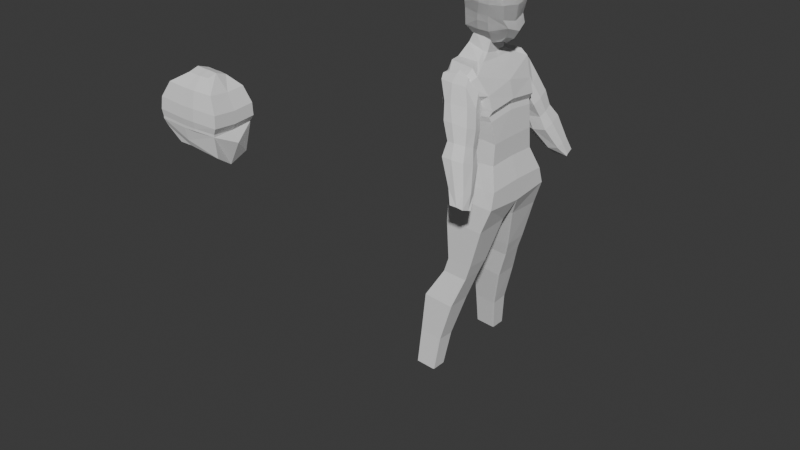# Source: character2.blend  (saved by Blender 5.0.119; exported with 4.5.12 LTS)
import bpy
from mathutils import Matrix  # noqa: F401  (used for matrix-valued properties, if any)

bpy.ops.wm.read_factory_settings(use_empty=True)
scene = bpy.context.scene
scene.name = 'Scene'

# ---- collections
col_collection = bpy.data.collections.new('Collection'); scene.collection.children.link(col_collection)

# ---- materials (node trees are filled in below, after node groups)
mat_material = bpy.data.materials.new('Material')
mat_material.alpha_threshold = 0.0
mat_material.use_backface_culling_lightprobe_volume = False
mat_material.roughness = 0.5
mat_material.line_color = (0.0, 0.0, 0.0, 1.0)

# ---- material node trees
mat_material.use_nodes = True; mat_material.node_tree.nodes.clear()
_N = mat_material.node_tree.nodes; _L = mat_material.node_tree.links
n0 = _N.new('ShaderNodeOutputMaterial'); n0.name = 'Material Output'; n0.location = (200, 100)
n1 = _N.new('ShaderNodeBsdfPrincipled'); n1.name = 'Principled BSDF'; n1.location = (-200, 100)
_L.new(n1.outputs[0], n0.inputs[0])
n0.is_active_output = True

# ---- world
world_world = bpy.data.worlds.new('World'); scene.world = world_world
world_world.use_nodes = True; world_world.node_tree.nodes.clear()
_N = world_world.node_tree.nodes; _L = world_world.node_tree.links
n0 = _N.new('ShaderNodeOutputWorld'); n0.name = 'World Output'; n0.location = (200, 100)
n1 = _N.new('ShaderNodeBackground'); n1.name = 'Background'; n1.location = (-200, 100)
n1.inputs[0].default_value = (0.05088, 0.05088, 0.05088, 1.0)
_L.new(n1.outputs[0], n0.inputs[0])
n0.is_active_output = True
world_world.color = (0.05088, 0.05088, 0.05088)
world_world.sun_shadow_jitter_overblur = 0.0

# ---- meshes
me_cube = bpy.data.meshes.new('Cube')
me_cube.from_pydata([(0.4069, 1.374, -0.8951), (0.561, 1.332, -2.811), (-1.941, 1.374, -0.9204), (-1.205, 1.332, -2.849), (-1.205, 0.0, -2.786), (-0.2052, 1.332, -2.849), (0.5522, 1.253, -1.875), (-1.467, 1.253, -1.78), (0.4069, 0.0, -0.7414), (-1.941, 0.0, -0.7666), (-0.0309, 1.374, -0.9393), (0.561, 0.0, -2.748), (-0.0309, 1.253, -1.812), (0.5522, 0.0, -1.849), (0.9246, 1.894, -4.539), (-1.467, 0.0, -1.754), (0.2962, 1.474, 0.2179), (0.4889, 1.445, -0.4043), (-2.053, 1.445, -0.4487), (0.4889, 0.0, -0.2401), (-2.053, 0.0, -0.2845), (-0.1322, 1.445, -0.4678), (-2.099, 1.4, 0.2053), (0.2962, 0.0, 0.5401), (-2.099, 0.0, 0.5275), (-0.278, 1.474, -0.197), (-0.3597, 1.019, 1.381), (-0.08793, 1.764, 1.04), (-1.514, 1.563, 1.401), (-0.0661, 0.0, 1.033), (-1.921, 0.0, 1.058), (-0.371, 1.707, 1.316), (-0.4696, 0.5832, 1.658), (-1.605, 1.019, 1.398), (-0.3597, 0.0, 1.362), (-1.605, 0.0, 1.379), (-0.5985, 1.019, 1.355), (-1.46, 0.5011, 1.907), (-0.4696, 0.0, 1.569), (-1.46, 0.0, 1.875), (-0.6699, 0.5832, 1.683), (0.3228, 1.443, -0.6802), (-0.4316, 0.4209, 2.227), (-1.242, 0.4209, 2.43), (-0.4316, 0.0, 2.2), (-1.242, 0.0, 2.404), (-0.5916, 0.4209, 2.247), (-0.5916, 0.0, 2.22), (-0.08155, 1.443, -0.7088), (-1.997, 0.0, -0.5255), (0.3228, 0.0, -0.516), (-1.997, 1.443, -0.6898), (0.893, 1.679, -3.788), (-1.419, 1.679, -3.697), (-1.419, 0.0, -3.641), (0.3541, 1.679, -3.826), (0.893, 0.0, -3.732), (-1.281, 1.894, -4.402), (-1.281, 0.0, -4.573), (0.4919, 1.894, -4.531), (0.9246, 0.0, -4.709), (0.4919, 0.0, -4.702), (0.5135, 2.0, -5.67), (-1.263, 2.0, -5.566), (-1.263, 0.3458, -5.49), (0.4156, 2.0, -5.688), (0.5135, 0.3458, -5.595), (0.4156, 0.3458, -5.612), (0.02256, 1.991, -7.483), (-1.141, 1.991, -7.428), (-1.141, 0.8548, -7.473), (-0.07535, 1.991, -7.5), (0.02256, 0.8548, -7.527), (-0.07535, 0.8548, -7.545), (-0.194, 1.997, -8.175), (-1.358, 1.997, -8.12), (-1.358, 1.044, -8.127), (-0.2919, 1.997, -8.193), (-0.194, 1.044, -8.181), (-0.2919, 1.044, -8.199), (-0.6459, 2.364, -9.53), (-2.081, 2.364, -9.413), (-2.081, 1.254, -9.394), (-0.7438, 2.364, -9.548), (-0.6459, 1.254, -9.511), (-0.7438, 1.254, -9.529), (-1.13, 2.494, -11.34), (-2.187, 2.494, -11.27), (-2.187, 1.68, -11.31), (-1.228, 2.494, -11.36), (-1.13, 1.68, -11.38), (-1.228, 1.68, -11.4), (-1.311, 2.659, -12.94), (-2.26, 2.659, -12.89), (-2.26, 1.972, -12.89), (-1.409, 2.659, -12.96), (-1.311, 1.972, -12.94), (-1.409, 1.972, -12.96), (-1.344, 0.4655, 2.325), (-1.615, 0.6155, 3.071), (-0.3831, 0.3704, 2.049), (-0.3539, 0.8169, 2.978), (-1.344, 1.477e-07, 2.307), (-1.785, 1.286e-07, 2.919), (-1.539, 0.6848, 2.652), (-0.8275, 0.3704, 2.159), (-0.8644, 0.8425, 3.006), (-0.3585, 0.7474, 2.596), (-0.3831, 1.84e-07, 2.049), (-0.8275, 1.673e-07, 2.159), (-0.869, 0.7474, 2.61), (-1.539, 1.394e-07, 2.561), (0.004064, 0.352, 2.153), (0.4816, 0.5646, 2.831), (0.2528, 0.3964, 2.386), (0.09429, 2.013e-07, 2.06), (0.624, 2.177e-07, 2.644), (0.3891, 2.109e-07, 2.284), (-1.634, 0.6155, 3.339), (-0.3367, 0.8425, 3.257), (-1.804, 1.26e-07, 3.297), (-0.8472, 0.8425, 3.27), (-1.379, 0.6715, 4.156), (-0.2251, 0.8834, 4.099), (0.2892, 0.7107, 3.16), (0.4191, 2.084e-07, 3.011), (-1.619, 0.7234, 3.832), (-0.2245, 0.9503, 3.745), (-1.788, 1.241e-07, 3.794), (-0.7351, 0.9503, 3.759), (0.4058, 0.8186, 3.789), (0.5333, 2.091e-07, 3.702), (-1.538, 1.316e-07, 4.112), (-0.7017, 0.8834, 4.112), (0.2323, 0.7604, 4.136), (0.3514, 2.007e-07, 4.046), (-1.142, 0.5141, 4.365), (-0.2149, 0.5725, 4.378), (-1.142, 1.442e-07, 4.473), (-0.7202, 0.5725, 4.469), (-0.1718, 1.794e-07, 4.496), (-0.6771, 1.606e-07, 4.587), (0.1486, 0.5141, 4.242), (0.1131, 1.906e-07, 4.344), (-1.344, -0.4655, 2.325), (-1.615, -0.6155, 3.071), (-0.3831, -0.3704, 2.049), (-0.3539, -0.8169, 2.978), (-1.539, -0.6848, 2.652), (-0.8275, -0.3704, 2.159), (-0.8644, -0.8425, 3.006), (-0.3585, -0.7474, 2.596), (-0.869, -0.7474, 2.61), (0.004064, -0.352, 2.153), (0.4816, -0.5646, 2.831), (0.2528, -0.3964, 2.386), (-1.634, -0.6155, 3.339), (-0.3367, -0.8425, 3.257), (-0.8472, -0.8425, 3.27), (-1.379, -0.6715, 4.156), (-0.2251, -0.8834, 4.099), (0.2892, -0.7107, 3.16), (-1.619, -0.7234, 3.832), (-0.2245, -0.9503, 3.745), (-0.7351, -0.9503, 3.759), (0.4058, -0.8186, 3.789), (-0.7017, -0.8834, 4.112), (0.2323, -0.7604, 4.136), (-1.142, -0.5141, 4.365), (-0.2149, -0.5725, 4.378), (-0.7202, -0.5725, 4.469), (0.1486, -0.5141, 4.242), (-0.2121, 1.895, 0.2287), (-1.443, 1.709, 0.2211), (-0.3619, 2.071, 0.7261), (-1.292, 2.071, 0.9262), (-0.5638, 2.071, 0.8748), (-1.124, 2.519, -0.008146), (-1.484, 1.772, 1.048), (-1.116, 1.591, -0.4657), (-1.476, 1.186, 0.861), (0.008354, 2.518, -0.009253), (-0.3903, 1.802, 1.006), (0.01619, 1.59, -0.4668), (-0.3539, 1.269, 0.7866), (-1.191, 2.06, -0.2587), (-1.529, 2.213, 0.7563), (-1.48, 1.525, 0.9484), (-1.252, 1.402, 0.0506), (-0.7752, 1.47, -0.5295), (-0.8955, 1.199, 1.09), (-0.07764, 1.438, -0.02756), (0.09056, 2.015, -0.1998), (-0.3864, 1.554, 0.9068), (-0.2815, 2.249, 0.7045), (-0.7726, 2.583, -0.01488), (-0.8954, 1.724, 1.236), (-0.9392, 1.458, 1.155), (-0.94, 2.297, 0.7348), (-0.03441, 1.716, 0.4682), (-0.7833, 1.301, -0.05433), (-1.596, 1.59, 0.46), (-1.57, 2.057, 0.971), (-1.562, 1.298, 0.6256), (-0.3096, 1.327, 0.5892), (-0.3175, 2.065, 0.9346), (-0.9175, 2.013, 1.076), (-0.3136, 1.665, 0.6766), (-0.949, 1.133, 0.6838), (-1.566, 1.637, 0.713), (-0.9054, 2.836, -0.6884), (-0.8976, 1.952, -1.113), (0.2477, 2.835, -0.7316), (0.2555, 1.95, -1.156), (-0.9724, 2.376, -0.9389), (-0.4464, 1.831, -1.15), (0.3299, 2.332, -0.9222), (-0.4438, 2.9, -0.6688), (-0.4887, 2.48, -2.407), (-0.4973, 3.437, -1.955), (-0.5368, 3.046, -1.412), (-0.5303, 2.312, -1.765), (0.3612, 3.045, -1.426), (0.3677, 2.311, -1.779), (-0.6045, 2.662, -1.627), (-0.1628, 2.191, -1.804), (0.4427, 2.617, -1.581), (-0.1589, 3.109, -1.394), (0.5705, 3.44, -1.97), (0.5791, 2.468, -2.385), (-0.5639, 2.93, -2.228), (0.01488, 2.359, -2.443), (0.6531, 2.893, -2.161), (0.0166, 3.501, -1.935), (0.389, 4.027, -3.619), (0.3951, 3.562, -3.84), (0.129, 3.108, -3.362), (0.123, 3.778, -3.046), (0.8706, 3.78, -3.057), (0.8767, 3.099, -3.347), (0.05506, 3.418, -3.249), (0.4698, 2.987, -3.402), (0.952, 3.378, -3.184), (0.4741, 3.841, -3.029), (1.026, 4.028, -3.656), (1.095, 3.553, -3.83), (0.392, 3.684, -3.783), (0.7279, 3.562, -3.839), (1.055, 3.688, -3.784), (0.7218, 4.027, -3.617), (0.7248, 3.684, -3.782)], [], [(15, 9, 2, 7), (12, 10, 0, 6), (5, 12, 6, 1), (3, 7, 12, 5), (7, 2, 10, 12), (1, 6, 13, 11), (6, 0, 8, 13), (5, 1, 52, 55), (3, 5, 55, 53), (4, 15, 7, 3), (41, 48, 21, 17), (50, 41, 17, 19), (18, 20, 24, 22), (19, 17, 16, 23), (48, 51, 18, 21), (51, 49, 20, 18), (22, 24, 30, 28), (23, 16, 27, 29), (21, 18, 22, 25), (17, 21, 25, 16), (27, 31, 36, 26), (31, 28, 33, 36), (16, 25, 31, 27), (26, 36, 40, 32), (36, 33, 37, 40), (29, 27, 26, 34), (28, 30, 35, 33), (32, 40, 46, 42), (40, 37, 43, 46), (34, 26, 32, 38), (33, 35, 39, 37), (42, 46, 47, 44), (46, 43, 45, 47), (38, 32, 42, 44), (37, 39, 45, 43), (2, 9, 49, 51), (10, 2, 51, 48), (8, 0, 41, 50), (0, 10, 48, 41), (53, 55, 59, 57), (54, 53, 57, 58), (1, 11, 56, 52), (4, 3, 53, 54), (59, 14, 62, 65), (61, 58, 64, 67), (55, 52, 14, 59), (52, 56, 60, 14), (65, 62, 68, 71), (67, 64, 70, 73), (14, 60, 66, 62), (60, 61, 67, 66), (58, 57, 63, 64), (57, 59, 65, 63), (70, 69, 75, 76), (72, 73, 79, 78), (62, 66, 72, 68), (66, 67, 73, 72), (64, 63, 69, 70), (63, 65, 71, 69), (77, 74, 80, 83), (79, 76, 82, 85), (69, 71, 77, 75), (73, 70, 76, 79), (71, 68, 74, 77), (68, 72, 78, 74), (82, 81, 87, 88), (84, 85, 91, 90), (74, 78, 84, 80), (78, 79, 85, 84), (76, 75, 81, 82), (75, 77, 83, 81), (89, 86, 92, 95), (91, 88, 94, 97), (81, 83, 89, 87), (85, 82, 88, 91), (83, 80, 86, 89), (80, 84, 90, 86), (93, 95, 97, 94), (95, 92, 96, 97), (86, 90, 96, 92), (90, 91, 97, 96), (88, 87, 93, 94), (87, 89, 95, 93), (25, 22, 28, 31), (111, 103, 99, 104), (110, 106, 101, 107), (108, 100, 112, 115), (101, 106, 121, 119), (113, 101, 119, 124), (98, 105, 109, 102), (105, 100, 108, 109), (107, 101, 113, 114), (105, 110, 107, 100), (98, 104, 110, 105), (104, 99, 106, 110), (102, 111, 104, 98), (112, 114, 117, 115), (114, 113, 116, 117), (106, 99, 118, 121), (100, 107, 114, 112), (125, 124, 130, 131), (118, 120, 128, 126), (121, 118, 126, 129), (99, 103, 120, 118), (116, 113, 124, 125), (131, 130, 134, 135), (126, 128, 132, 122), (129, 126, 122, 133), (124, 119, 127, 130), (119, 121, 129, 127), (135, 134, 142, 143), (133, 122, 136, 139), (122, 132, 138, 136), (130, 127, 123, 134), (127, 129, 133, 123), (137, 139, 141, 140), (139, 136, 138, 141), (137, 140, 143, 142), (134, 123, 137, 142), (123, 133, 139, 137), (111, 148, 145, 103), (152, 151, 147, 150), (108, 115, 153, 146), (147, 157, 158, 150), (154, 161, 157, 147), (144, 102, 109, 149), (149, 109, 108, 146), (151, 155, 154, 147), (149, 146, 151, 152), (144, 149, 152, 148), (148, 152, 150, 145), (102, 144, 148, 111), (153, 115, 117, 155), (155, 117, 116, 154), (150, 158, 156, 145), (146, 153, 155, 151), (125, 131, 165, 161), (156, 162, 128, 120), (158, 164, 162, 156), (145, 156, 120, 103), (116, 125, 161, 154), (131, 135, 167, 165), (162, 159, 132, 128), (164, 166, 159, 162), (161, 165, 163, 157), (157, 163, 164, 158), (135, 143, 171, 167), (166, 170, 168, 159), (159, 168, 138, 132), (165, 167, 160, 163), (163, 160, 166, 164), (169, 140, 141, 170), (170, 141, 138, 168), (169, 171, 143, 140), (167, 171, 169, 160), (160, 169, 170, 166), (28, 175, 173, 22), (16, 172, 174, 27), (31, 176, 175, 28), (27, 174, 176, 31), (22, 173, 25), (25, 172, 16), (173, 172, 25), (174, 172, 173, 175, 176), (209, 203, 180, 187), (208, 204, 184, 190), (207, 205, 182, 193), (193, 182, 196, 197), (184, 193, 197, 190), (181, 212, 217, 195), (189, 215, 213, 183), (192, 216, 212, 181), (181, 195, 198, 194), (205, 206, 196, 182), (192, 181, 194, 199), (183, 192, 199, 191), (204, 207, 193, 184), (189, 183, 191, 200), (185, 179, 188, 201), (177, 185, 201, 186), (202, 209, 187, 178), (185, 214, 211, 179), (186, 201, 209, 202), (191, 199, 207, 204), (194, 198, 206, 205), (199, 194, 205, 207), (200, 191, 204, 208), (201, 188, 203, 209), (203, 208, 190, 180), (216, 226, 222, 212), (213, 223, 226, 216), (215, 225, 223, 213), (177, 210, 214, 185), (183, 213, 216, 192), (222, 228, 233, 227), (231, 225, 221, 218), (226, 232, 228, 222), (223, 229, 232, 226), (179, 211, 215, 189), (225, 231, 229, 223), (212, 222, 227, 217), (210, 220, 224, 214), (187, 180, 190, 197), (214, 224, 221, 211), (228, 238, 243, 233), (249, 250, 246, 234), (232, 242, 238, 228), (229, 239, 242, 232), (235, 247, 241, 236), (231, 241, 239, 229), (220, 219, 230, 224), (215, 211, 221, 225), (224, 230, 218, 221), (179, 189, 200, 188), (238, 244, 249, 243), (220, 210, 217, 227), (242, 248, 244, 238), (239, 245, 248, 242), (237, 219, 233, 243), (241, 247, 245, 239), (219, 237, 240, 230), (247, 235, 246, 250), (230, 240, 236, 218), (241, 231, 218, 236), (250, 249, 244, 248), (206, 198, 186, 202), (177, 186, 198, 195), (247, 250, 248, 245), (217, 210, 177, 195), (202, 178, 196, 206), (237, 234, 246, 240), (219, 220, 227, 233), (240, 246, 235, 236), (249, 234, 237, 243), (178, 187, 197, 196), (188, 200, 208, 203)])
me_cube.polygons.foreach_set('material_index', [0, 0, 0, 0, 0, 0, 0, 0, 0, 0, 0, 0, 0, 0, 0, 0, 0, 0, 0, 0, 0, 0, 0, 0, 0, 0, 0, 0, 0, 0, 0, 0, 0, 0, 0, 0, 0, 0, 0, 0, 0, 0, 0, 0, 0, 0, 0, 0, 0, 0, 0, 0, 0, 0, 0, 0, 0, 0, 0, 0, 0, 0, 0, 0, 0, 0, 0, 0, 0, 0, 0, 0, 0, 0, 0, 0, 0, 0, 0, 0, 0, 0, 0, 0, 1, 1, 1, 1, 1, 1, 1, 1, 1, 1, 1, 1, 1, 1, 1, 1, 1, 1, 1, 1, 1, 1, 1, 1, 1, 1, 1, 1, 1, 1, 1, 1, 1, 1, 1, 1, 1, 1, 1, 1, 1, 1, 1, 1, 1, 1, 1, 1, 1, 1, 1, 1, 1, 1, 1, 1, 1, 1, 1, 1, 1, 1, 1, 1, 1, 1, 1, 1, 1, 1, 1, 1, 0, 0, 0, 0, 0, 0, 0, 0, 1, 1, 1, 1, 1, 1, 1, 1, 1, 1, 1, 1, 1, 1, 1, 1, 1, 1, 1, 1, 1, 1, 1, 1, 1, 1, 1, 1, 1, 1, 1, 1, 1, 1, 1, 1, 1, 1, 1, 1, 1, 1, 1, 1, 1, 1, 1, 1, 1, 1, 1, 1, 1, 1, 1, 1, 1, 1, 1, 1, 1, 1, 1, 1, 1, 1, 1, 1, 1, 1, 1, 1])
_uv = me_cube.uv_layers.new(name='UVMap')
_uv.uv.foreach_set('vector', [0.5, 0.125, 0.625, 0.125, 0.625, 0.25, 0.5, 0.25, 0.5, 0.375, 0.625, 0.375, 0.625, 0.5, 0.5, 0.5, 0.375, 0.375, 0.5, 0.375, 0.5, 0.5, 0.375, 0.5, 0.375, 0.25, 0.5, 0.25, 0.5, 0.375, 0.375, 0.375, 0.5, 0.25, 0.625, 0.25, 0.625, 0.375, 0.5, 0.375, 0.375, 0.5, 0.5, 0.5, 0.5, 0.625, 0.375, 0.625, 0.5, 0.5, 0.625, 0.5, 0.625, 0.625, 0.5, 0.625, 0.375, 0.375, 0.375, 0.5, 0.375, 0.5, 0.375, 0.375, 0.375, 0.25, 0.375, 0.375, 0.375, 0.375, 0.375, 0.25, 0.375, 0.125, 0.5, 0.125, 0.5, 0.25, 0.375, 0.25, 0.625, 0.5, 0.625, 0.375, 0.625, 0.375, 0.625, 0.5, 0.625, 0.625, 0.625, 0.5, 0.625, 0.5, 0.625, 0.625, 0.625, 0.25, 0.625, 0.125, 0.625, 0.125, 0.625, 0.25, 0.625, 0.625, 0.625, 0.5, 0.625, 0.5, 0.625, 0.625, 0.625, 0.375, 0.625, 0.25, 0.625, 0.25, 0.625, 0.375, 0.625, 0.25, 0.625, 0.125, 0.625, 0.125, 0.625, 0.25, 0.625, 0.25, 0.625, 0.125, 0.625, 0.125, 0.625, 0.25, 0.625, 0.625, 0.625, 0.5, 0.625, 0.5, 0.625, 0.625, 0.625, 0.375, 0.625, 0.25, 0.625, 0.25, 0.625, 0.375, 0.625, 0.5, 0.625, 0.375, 0.625, 0.375, 0.625, 0.5, 0.625, 0.5, 0.625, 0.375, 0.625, 0.375, 0.625, 0.5, 0.625, 0.375, 0.625, 0.25, 0.625, 0.25, 0.625, 0.375, 0.625, 0.5, 0.625, 0.375, 0.625, 0.375, 0.625, 0.5, 0.625, 0.5, 0.625, 0.375, 0.625, 0.375, 0.625, 0.5, 0.625, 0.375, 0.625, 0.25, 0.625, 0.25, 0.625, 0.375, 0.625, 0.625, 0.625, 0.5, 0.625, 0.5, 0.625, 0.625, 0.625, 0.25, 0.625, 0.125, 0.625, 0.125, 0.625, 0.25, 0.625, 0.5, 0.625, 0.375, 0.625, 0.375, 0.625, 0.5, 0.625, 0.375, 0.625, 0.25, 0.625, 0.25, 0.625, 0.375, 0.625, 0.625, 0.625, 0.5, 0.625, 0.5, 0.625, 0.625, 0.625, 0.25, 0.625, 0.125, 0.625, 0.125, 0.625, 0.25, 0.625, 0.5, 0.75, 0.5, 0.75, 0.625, 0.625, 0.625, 0.75, 0.5, 0.875, 0.5, 0.875, 0.625, 0.75, 0.625, 0.625, 0.625, 0.625, 0.5, 0.625, 0.5, 0.625, 0.625, 0.625, 0.25, 0.625, 0.125, 0.625, 0.125, 0.625, 0.25, 0.625, 0.25, 0.625, 0.125, 0.625, 0.125, 0.625, 0.25, 0.625, 0.375, 0.625, 0.25, 0.625, 0.25, 0.625, 0.375, 0.625, 0.625, 0.625, 0.5, 0.625, 0.5, 0.625, 0.625, 0.625, 0.5, 0.625, 0.375, 0.625, 0.375, 0.625, 0.5, 0.375, 0.25, 0.375, 0.375, 0.375, 0.375, 0.375, 0.25, 0.375, 0.125, 0.375, 0.25, 0.375, 0.25, 0.375, 0.125, 0.375, 0.5, 0.375, 0.625, 0.375, 0.625, 0.375, 0.5, 0.375, 0.125, 0.375, 0.25, 0.375, 0.25, 0.375, 0.125, 0.375, 0.375, 0.375, 0.5, 0.375, 0.5, 0.375, 0.375, 0.0, 0.0, 0.0, 0.0, 0.0, 0.0, 0.0, 0.0, 0.375, 0.375, 0.375, 0.5, 0.375, 0.5, 0.375, 0.375, 0.375, 0.5, 0.375, 0.625, 0.375, 0.625, 0.375, 0.5, 0.375, 0.375, 0.375, 0.5, 0.375, 0.5, 0.375, 0.375, 0.0, 0.0, 0.0, 0.0, 0.0, 0.0, 0.0, 0.0, 0.375, 0.5, 0.375, 0.625, 0.375, 0.625, 0.375, 0.5, 0.0, 0.0, 0.0, 0.0, 0.0, 0.0, 0.0, 0.0, 0.375, 0.125, 0.375, 0.25, 0.375, 0.25, 0.375, 0.125, 0.375, 0.25, 0.375, 0.375, 0.375, 0.375, 0.375, 0.25, 0.375, 0.125, 0.375, 0.25, 0.375, 0.25, 0.375, 0.125, 0.0, 0.0, 0.0, 0.0, 0.0, 0.0, 0.0, 0.0, 0.375, 0.5, 0.375, 0.625, 0.375, 0.625, 0.375, 0.5, 0.0, 0.0, 0.0, 0.0, 0.0, 0.0, 0.0, 0.0, 0.375, 0.125, 0.375, 0.25, 0.375, 0.25, 0.375, 0.125, 0.375, 0.25, 0.375, 0.375, 0.375, 0.375, 0.375, 0.25, 0.375, 0.375, 0.375, 0.5, 0.375, 0.5, 0.375, 0.375, 0.0, 0.0, 0.0, 0.0, 0.0, 0.0, 0.0, 0.0, 0.375, 0.25, 0.375, 0.375, 0.375, 0.375, 0.375, 0.25, 0.0, 0.0, 0.0, 0.0, 0.0, 0.0, 0.0, 0.0, 0.375, 0.375, 0.375, 0.5, 0.375, 0.5, 0.375, 0.375, 0.375, 0.5, 0.375, 0.625, 0.375, 0.625, 0.375, 0.5, 0.375, 0.125, 0.375, 0.25, 0.375, 0.25, 0.375, 0.125, 0.0, 0.0, 0.0, 0.0, 0.0, 0.0, 0.0, 0.0, 0.375, 0.5, 0.375, 0.625, 0.375, 0.625, 0.375, 0.5, 0.0, 0.0, 0.0, 0.0, 0.0, 0.0, 0.0, 0.0, 0.375, 0.125, 0.375, 0.25, 0.375, 0.25, 0.375, 0.125, 0.375, 0.25, 0.375, 0.375, 0.375, 0.375, 0.375, 0.25, 0.375, 0.375, 0.375, 0.5, 0.375, 0.5, 0.375, 0.375, 0.0, 0.0, 0.0, 0.0, 0.0, 0.0, 0.0, 0.0, 0.375, 0.25, 0.375, 0.375, 0.375, 0.375, 0.375, 0.25, 0.0, 0.0, 0.0, 0.0, 0.0, 0.0, 0.0, 0.0, 0.375, 0.375, 0.375, 0.5, 0.375, 0.5, 0.375, 0.375, 0.375, 0.5, 0.375, 0.625, 0.375, 0.625, 0.375, 0.5, 0.125, 0.5, 0.25, 0.5, 0.25, 0.625, 0.125, 0.625, 0.25, 0.5, 0.375, 0.5, 0.375, 0.625, 0.25, 0.625, 0.375, 0.5, 0.375, 0.625, 0.375, 0.625, 0.375, 0.5, 0.0, 0.0, 0.0, 0.0, 0.0, 0.0, 0.0, 0.0, 0.375, 0.125, 0.375, 0.25, 0.375, 0.25, 0.375, 0.125, 0.375, 0.25, 0.375, 0.375, 0.375, 0.375, 0.375, 0.25, 0.625, 0.375, 0.625, 0.25, 0.625, 0.25, 0.625, 0.375, 0.5, 0.125, 0.625, 0.125, 0.625, 0.25, 0.5, 0.25, 0.5, 0.375, 0.625, 0.375, 0.625, 0.5, 0.5, 0.5, 0.375, 0.625, 0.375, 0.5, 0.375, 0.5, 0.375, 0.625, 0.625, 0.5, 0.625, 0.375, 0.625, 0.375, 0.625, 0.5, 0.625, 0.5, 0.625, 0.5, 0.625, 0.5, 0.625, 0.5, 0.125, 0.5, 0.25, 0.5, 0.25, 0.625, 0.125, 0.625, 0.25, 0.5, 0.375, 0.5, 0.375, 0.625, 0.25, 0.625, 0.5, 0.5, 0.625, 0.5, 0.625, 0.5, 0.5, 0.5, 0.375, 0.375, 0.5, 0.375, 0.5, 0.5, 0.375, 0.5, 0.375, 0.25, 0.5, 0.25, 0.5, 0.375, 0.375, 0.375, 0.5, 0.25, 0.625, 0.25, 0.625, 0.375, 0.5, 0.375, 0.375, 0.125, 0.5, 0.125, 0.5, 0.25, 0.375, 0.25, 0.375, 0.5, 0.5, 0.5, 0.5, 0.625, 0.375, 0.625, 0.5, 0.5, 0.625, 0.5, 0.625, 0.625, 0.5, 0.625, 0.625, 0.375, 0.625, 0.25, 0.625, 0.25, 0.625, 0.375, 0.375, 0.5, 0.5, 0.5, 0.5, 0.5, 0.375, 0.5, 0.625, 0.625, 0.625, 0.5, 0.625, 0.5, 0.625, 0.625, 0.625, 0.25, 0.625, 0.125, 0.625, 0.125, 0.625, 0.25, 0.625, 0.375, 0.625, 0.25, 0.625, 0.25, 0.625, 0.375, 0.625, 0.25, 0.625, 0.125, 0.625, 0.125, 0.625, 0.25, 0.625, 0.625, 0.625, 0.5, 0.625, 0.5, 0.625, 0.625, 0.625, 0.625, 0.625, 0.5, 0.625, 0.5, 0.625, 0.625, 0.625, 0.25, 0.625, 0.125, 0.625, 0.125, 0.625, 0.25, 0.625, 0.375, 0.625, 0.25, 0.625, 0.25, 0.625, 0.375, 0.625, 0.5, 0.625, 0.5, 0.625, 0.5, 0.625, 0.5, 0.625, 0.5, 0.625, 0.375, 0.625, 0.375, 0.625, 0.5, 0.625, 0.625, 0.625, 0.5, 0.625, 0.5, 0.625, 0.625, 0.625, 0.375, 0.625, 0.25, 0.625, 0.25, 0.625, 0.375, 0.625, 0.25, 0.625, 0.125, 0.625, 0.125, 0.625, 0.25, 0.625, 0.5, 0.625, 0.5, 0.625, 0.5, 0.625, 0.5, 0.625, 0.5, 0.625, 0.375, 0.625, 0.375, 0.625, 0.5, 0.625, 0.5, 0.75, 0.5, 0.75, 0.625, 0.625, 0.625, 0.75, 0.5, 0.875, 0.5, 0.875, 0.625, 0.75, 0.625, 0.625, 0.5, 0.625, 0.625, 0.625, 0.625, 0.625, 0.5, 0.625, 0.5, 0.625, 0.5, 0.625, 0.5, 0.625, 0.5, 0.625, 0.5, 0.625, 0.375, 0.625, 0.375, 0.625, 0.5, 0.5, 0.125, 0.5, 0.25, 0.625, 0.25, 0.625, 0.125, 0.5, 0.375, 0.5, 0.5, 0.625, 0.5, 0.625, 0.375, 0.375, 0.625, 0.375, 0.625, 0.375, 0.5, 0.375, 0.5, 0.625, 0.5, 0.625, 0.5, 0.625, 0.375, 0.625, 0.375, 0.625, 0.5, 0.625, 0.5, 0.625, 0.5, 0.625, 0.5, 0.125, 0.5, 0.125, 0.625, 0.25, 0.625, 0.25, 0.5, 0.25, 0.5, 0.25, 0.625, 0.375, 0.625, 0.375, 0.5, 0.5, 0.5, 0.5, 0.5, 0.625, 0.5, 0.625, 0.5, 0.375, 0.375, 0.375, 0.5, 0.5, 0.5, 0.5, 0.375, 0.375, 0.25, 0.375, 0.375, 0.5, 0.375, 0.5, 0.25, 0.5, 0.25, 0.5, 0.375, 0.625, 0.375, 0.625, 0.25, 0.375, 0.125, 0.375, 0.25, 0.5, 0.25, 0.5, 0.125, 0.375, 0.5, 0.375, 0.625, 0.5, 0.625, 0.5, 0.5, 0.5, 0.5, 0.5, 0.625, 0.625, 0.625, 0.625, 0.5, 0.625, 0.375, 0.625, 0.375, 0.625, 0.25, 0.625, 0.25, 0.375, 0.5, 0.375, 0.5, 0.5, 0.5, 0.5, 0.5, 0.625, 0.625, 0.625, 0.625, 0.625, 0.5, 0.625, 0.5, 0.625, 0.25, 0.625, 0.25, 0.625, 0.125, 0.625, 0.125, 0.625, 0.375, 0.625, 0.375, 0.625, 0.25, 0.625, 0.25, 0.625, 0.25, 0.625, 0.25, 0.625, 0.125, 0.625, 0.125, 0.625, 0.625, 0.625, 0.625, 0.625, 0.5, 0.625, 0.5, 0.625, 0.625, 0.625, 0.625, 0.625, 0.5, 0.625, 0.5, 0.625, 0.25, 0.625, 0.25, 0.625, 0.125, 0.625, 0.125, 0.625, 0.375, 0.625, 0.375, 0.625, 0.25, 0.625, 0.25, 0.625, 0.5, 0.625, 0.5, 0.625, 0.5, 0.625, 0.5, 0.625, 0.5, 0.625, 0.5, 0.625, 0.375, 0.625, 0.375, 0.625, 0.625, 0.625, 0.625, 0.625, 0.5, 0.625, 0.5, 0.625, 0.375, 0.625, 0.375, 0.625, 0.25, 0.625, 0.25, 0.625, 0.25, 0.625, 0.25, 0.625, 0.125, 0.625, 0.125, 0.625, 0.5, 0.625, 0.5, 0.625, 0.5, 0.625, 0.5, 0.625, 0.5, 0.625, 0.5, 0.625, 0.375, 0.625, 0.375, 0.625, 0.5, 0.625, 0.625, 0.75, 0.625, 0.75, 0.5, 0.75, 0.5, 0.75, 0.625, 0.875, 0.625, 0.875, 0.5, 0.625, 0.5, 0.625, 0.5, 0.625, 0.625, 0.625, 0.625, 0.625, 0.5, 0.625, 0.5, 0.625, 0.5, 0.625, 0.5, 0.625, 0.5, 0.625, 0.5, 0.625, 0.375, 0.625, 0.375, 0.625, 0.25, 0.625, 0.25, 0.625, 0.25, 0.625, 0.25, 0.625, 0.5, 0.625, 0.5, 0.625, 0.5, 0.625, 0.5, 0.625, 0.375, 0.625, 0.375, 0.625, 0.25, 0.625, 0.25, 0.625, 0.5, 0.625, 0.5, 0.625, 0.375, 0.625, 0.375, 0.625, 0.25, 0.625, 0.25, 0.625, 0.375, 0.625, 0.375, 0.625, 0.5, 0.625, 0.5, 0.625, 0.25, 0.625, 0.5, 0.625, 0.375, 0.625, 0.5, 0.625, 0.5, 0.625, 0.25, 0.625, 0.25, 0.625, 0.375, 0.5625, 0.125, 0.5625, 0.25, 0.625, 0.25, 0.625, 0.125, 0.5625, 0.375, 0.5625, 0.5, 0.625, 0.5, 0.625, 0.375, 0.5625, 0.625, 0.5625, 0.75, 0.625, 0.75, 0.625, 0.625, 0.625, 0.625, 0.625, 0.75, 0.75, 0.75, 0.75, 0.625, 0.625, 0.5, 0.625, 0.625, 0.75, 0.625, 0.75, 0.5, 0.375, 0.75, 0.375, 0.75, 0.375, 0.875, 0.375, 0.875, 0.375, 0.375, 0.375, 0.375, 0.375, 0.5, 0.375, 0.5, 0.375, 0.625, 0.375, 0.625, 0.375, 0.75, 0.375, 0.75, 0.375, 0.75, 0.375, 0.875, 0.5, 0.875, 0.5, 0.75, 0.5625, 0.75, 0.5625, 0.875, 0.625, 0.875, 0.625, 0.75, 0.375, 0.625, 0.375, 0.75, 0.5, 0.75, 0.5, 0.625, 0.375, 0.5, 0.375, 0.625, 0.5, 0.625, 0.5, 0.5, 0.5625, 0.5, 0.5625, 0.625, 0.625, 0.625, 0.625, 0.5, 0.375, 0.375, 0.375, 0.5, 0.5, 0.5, 0.5, 0.375, 0.375, 0.125, 0.375, 0.25, 0.5, 0.25, 0.5, 0.125, 0.375, 0.0, 0.375, 0.125, 0.5, 0.125, 0.5, 0.0, 0.5625, 0.0, 0.5625, 0.125, 0.625, 0.125, 0.625, 0.0, 0.375, 0.125, 0.375, 0.125, 0.375, 0.25, 0.375, 0.25, 0.5, 0.0, 0.5, 0.125, 0.5625, 0.125, 0.5625, 0.0, 0.5, 0.5, 0.5, 0.625, 0.5625, 0.625, 0.5625, 0.5, 0.5, 0.75, 0.5, 0.875, 0.5625, 0.875, 0.5625, 0.75, 0.5, 0.625, 0.5, 0.75, 0.5625, 0.75, 0.5625, 0.625, 0.5, 0.375, 0.5, 0.5, 0.5625, 0.5, 0.5625, 0.375, 0.5, 0.125, 0.5, 0.25, 0.5625, 0.25, 0.5625, 0.125, 0.5625, 0.25, 0.5625, 0.375, 0.625, 0.375, 0.625, 0.25, 0.375, 0.625, 0.375, 0.625, 0.375, 0.75, 0.375, 0.75, 0.375, 0.5, 0.375, 0.5, 0.375, 0.625, 0.375, 0.625, 0.375, 0.375, 0.375, 0.375, 0.375, 0.5, 0.375, 0.5, 0.375, 0.0, 0.375, 0.0, 0.375, 0.125, 0.375, 0.125, 0.375, 0.5, 0.375, 0.5, 0.375, 0.625, 0.375, 0.625, 0.375, 0.75, 0.375, 0.75, 0.375, 0.875, 0.375, 0.875, 0.375, 0.375, 0.375, 0.375, 0.375, 0.25, 0.375, 0.25, 0.375, 0.625, 0.375, 0.625, 0.375, 0.75, 0.375, 0.75, 0.375, 0.5, 0.375, 0.5, 0.375, 0.625, 0.375, 0.625, 0.375, 0.25, 0.375, 0.25, 0.375, 0.375, 0.375, 0.375, 0.375, 0.375, 0.375, 0.375, 0.375, 0.5, 0.375, 0.5, 0.375, 0.75, 0.375, 0.75, 0.375, 0.875, 0.375, 0.875, 0.375, 0.0, 0.375, 0.0, 0.375, 0.125, 0.375, 0.125, 0.625, 0.125, 0.625, 0.25, 0.75, 0.5, 0.75, 0.625, 0.375, 0.125, 0.375, 0.125, 0.375, 0.25, 0.375, 0.25, 0.375, 0.75, 0.375, 0.75, 0.375, 0.875, 0.375, 0.875, 0.25, 0.75, 0.25, 0.625, 0.375, 0.125, 0.375, 0.0, 0.375, 0.625, 0.375, 0.625, 0.375, 0.75, 0.375, 0.75, 0.375, 0.5, 0.375, 0.5, 0.375, 0.625, 0.375, 0.625, 0.375, 0.25, 0.375, 0.375, 0.375, 0.375, 0.375, 0.25, 0.375, 0.375, 0.375, 0.375, 0.375, 0.5, 0.375, 0.5, 0.375, 0.0, 0.375, 0.0, 0.375, 0.125, 0.375, 0.125, 0.375, 0.375, 0.375, 0.25, 0.375, 0.25, 0.375, 0.375, 0.375, 0.125, 0.375, 0.125, 0.375, 0.25, 0.375, 0.25, 0.375, 0.25, 0.375, 0.375, 0.5, 0.375, 0.5, 0.25, 0.375, 0.75, 0.375, 0.75, 0.375, 0.875, 0.375, 0.875, 0.375, 0.0, 0.375, 0.0, 0.375, 0.875, 0.375, 0.875, 0.375, 0.625, 0.375, 0.625, 0.375, 0.75, 0.375, 0.75, 0.375, 0.5, 0.375, 0.5, 0.375, 0.625, 0.375, 0.625, 0.375, 0.0, 0.375, 0.0, 0.375, 0.875, 0.375, 0.875, 0.375, 0.375, 0.375, 0.375, 0.375, 0.5, 0.375, 0.5, 0.375, 0.0, 0.375, 0.0, 0.375, 0.125, 0.375, 0.125, 0.25, 0.5, 0.375, 0.25, 0.375, 0.125, 0.25, 0.625, 0.375, 0.125, 0.375, 0.125, 0.375, 0.25, 0.375, 0.25, 0.375, 0.375, 0.375, 0.375, 0.375, 0.25, 0.375, 0.25, 0.25, 0.625, 0.25, 0.75, 0.375, 0.75, 0.375, 0.625, 0.5625, 0.875, 0.5, 0.875, 0.5, 0.0, 0.5625, 0.0, 0.375, 0.0, 0.5, 0.0, 0.5, 0.875, 0.375, 0.875, 0.25, 0.5, 0.25, 0.625, 0.375, 0.625, 0.375, 0.5, 0.375, 0.875, 0.375, 0.0, 0.375, 0.0, 0.375, 0.875, 0.5625, 0.0, 0.625, 0.0, 0.625, 0.875, 0.5625, 0.875, 0.375, 0.0, 0.375, 0.0, 0.375, 0.125, 0.375, 0.125, 0.375, 0.0, 0.375, 0.0, 0.375, 0.875, 0.375, 0.875, 0.375, 0.125, 0.375, 0.125, 0.375, 0.25, 0.375, 0.25, 0.375, 0.875, 0.375, 0.0, 0.375, 0.0, 0.375, 0.875, 0.625, 0.0, 0.625, 0.125, 0.75, 0.625, 0.625, 0.875, 0.5, 0.25, 0.5, 0.375, 0.5625, 0.375, 0.5625, 0.25])
me_cube.materials.append(mat_material)
me_cube.materials.append(None)
me_cube.use_mirror_vertex_groups = False
me_cube.update()
me_cube_001 = bpy.data.meshes.new('Cube.001')
me_cube_001.from_pydata([(-1.0, -1.321, -0.3052), (-2.068, -1.734, 1.243), (-1.0, 1.151, -0.5084), (-2.068, 1.826, 1.249), (2.612, -1.321, -0.5543), (1.0, -1.734, 1.092), (2.612, 1.151, -0.7575), (1.0, 1.826, 1.098), (-1.0, 0.08521, -0.6526), (-1.977, -1.537, 0.7341), (-2.068, 0.08521, 1.177), (-1.977, 1.616, 0.7341), (1.092e-16, 1.151, -0.5084), (2.183e-17, 1.826, 1.098), (2.645, 1.616, 1.023), (2.219, 0.08521, -1.518), (-2.083, 1.922, 1.92), (2.645, -1.537, 1.023), (1.543e-16, -1.321, -0.3052), (2.038e-17, -1.734, 1.092), (-2.083, -1.828, 1.926), (5.822e-18, 0.08521, -0.9738), (3.639e-17, -1.537, 0.1639), (3.104, 0.08521, 0.2622), (3.639e-17, 1.616, 0.1639), (-1.977, 0.08521, 0.5965), (-2.06, -1.735, 1.427), (-2.06, 1.825, 1.433), (1.008, -1.735, 1.276), (1.008, 1.825, 1.282), (-1.968, -1.538, 0.9182), (-2.06, 0.08472, 1.361), (-1.968, 1.616, 0.9182), (0.008425, 1.825, 1.282), (2.654, 1.616, 1.207), (2.654, -1.538, 1.207), (0.008425, -1.735, 1.276), (2.654, 0.08472, 1.069), (1.031, -1.828, 1.769), (1.031, 1.922, 1.763), (-2.037, -1.539, 1.411), (-2.083, 0.08342, 1.861), (-2.037, 1.614, 1.411), (0.031, 1.922, 1.763), (2.919, 1.713, 1.667), (-1.349, -1.511, 3.933), (2.919, -1.631, 1.68), (0.031, -1.828, 1.769), (-1.349, 1.582, 3.882), (2.919, 0.08342, 1.543), (-1.983, 1.88, 2.806), (-1.983, -1.783, 2.812), (1.059, -1.783, 2.659), (1.059, 1.88, 2.652), (-1.983, 0.08396, 2.748), (0.08232, 1.88, 2.652), (2.903, 1.675, 2.559), (-0.2684, 0.9429, 4.486), (2.903, -1.591, 2.572), (0.08232, -1.783, 2.659), (-0.2684, -0.7029, 4.601), (2.903, 0.08396, 2.437), (0.9838, -1.511, 3.815), (0.9838, 1.582, 3.765), (-1.349, 0.07964, 3.838), (0.2347, 1.582, 3.765), (2.398, 1.425, 3.693), (2.398, -1.363, 3.748), (0.2347, -1.511, 3.815), (2.398, 0.07964, 3.6), (0.8068, -0.7029, 4.547), (0.8068, 0.9429, 4.431), (-0.2684, 0.0362, 4.805), (0.4615, 0.9429, 4.431), (1.459, 0.8705, 4.399), (0.8068, 0.0362, 4.751), (1.459, -0.635, 4.516), (0.4615, -0.7029, 4.547), (0.4615, 0.0362, 4.751), (1.459, 0.0362, 4.695)], [], [(25, 10, 3, 11), (24, 13, 7, 14), (10, 1, 26, 31), (22, 19, 1, 9), (21, 15, 4, 18), (13, 3, 27, 33), (23, 14, 34, 37), (19, 5, 28, 36), (3, 10, 31, 27), (8, 21, 18, 0), (2, 12, 21, 8), (12, 6, 15, 21), (18, 22, 9, 0), (4, 17, 22, 18), (17, 5, 19, 22), (15, 23, 17, 4), (6, 14, 23, 15), (17, 23, 37, 35), (12, 24, 14, 6), (2, 11, 24, 12), (11, 3, 13, 24), (8, 25, 11, 2), (0, 9, 25, 8), (9, 1, 10, 25), (37, 34, 44, 49), (28, 35, 46, 38), (27, 32, 42, 16), (35, 37, 49, 46), (29, 33, 43, 39), (31, 26, 20, 41), (5, 17, 35, 28), (1, 19, 36, 26), (1, 9, 30, 26), (14, 7, 29, 34), (3, 11, 32, 27), (7, 13, 33, 29), (39, 43, 55, 53), (41, 20, 51, 54), (44, 39, 53, 56), (16, 41, 54, 50), (47, 38, 52, 59), (20, 47, 59, 51), (26, 30, 40, 20), (33, 27, 16, 43), (26, 36, 47, 20), (36, 28, 38, 47), (27, 31, 41, 16), (34, 29, 39, 44), (55, 50, 48, 65), (61, 56, 66, 69), (52, 58, 67, 62), (53, 55, 65, 63), (54, 51, 45, 64), (58, 61, 69, 67), (46, 49, 61, 58), (38, 46, 58, 52), (49, 44, 56, 61), (43, 16, 50, 55), (68, 62, 70, 77), (65, 48, 57, 73), (69, 66, 74, 79), (62, 67, 76, 70), (63, 65, 73, 71), (64, 45, 60, 72), (59, 52, 62, 68), (56, 53, 63, 66), (51, 59, 68, 45), (50, 54, 64, 48), (79, 75, 70, 76), (78, 72, 60, 77), (75, 78, 77, 70), (71, 73, 78, 75), (73, 57, 72, 78), (74, 71, 75, 79), (66, 63, 71, 74), (45, 68, 77, 60), (48, 64, 72, 57), (67, 69, 79, 76)])
_uv = me_cube_001.uv_layers.new(name='UVMap')
_uv.uv.foreach_set('vector', [0.5, 0.125, 0.625, 0.125, 0.625, 0.25, 0.5, 0.25, 0.5, 0.375, 0.625, 0.375, 0.625, 0.5, 0.5, 0.5, 0.625, 0.125, 0.625, 0.0, 0.625, 0.0, 0.625, 0.125, 0.5, 0.875, 0.625, 0.875, 0.625, 1.0, 0.5, 1.0, 0.25, 0.625, 0.375, 0.625, 0.375, 0.75, 0.25, 0.75, 0.625, 0.375, 0.625, 0.25, 0.625, 0.25, 0.625, 0.375, 0.5, 0.625, 0.5, 0.5, 0.5, 0.5, 0.5, 0.625, 0.625, 0.875, 0.625, 0.75, 0.625, 0.75, 0.625, 0.875, 0.625, 0.25, 0.625, 0.125, 0.625, 0.125, 0.625, 0.25, 0.125, 0.625, 0.25, 0.625, 0.25, 0.75, 0.125, 0.75, 0.125, 0.5, 0.25, 0.5, 0.25, 0.625, 0.125, 0.625, 0.25, 0.5, 0.375, 0.5, 0.375, 0.625, 0.25, 0.625, 0.375, 0.875, 0.5, 0.875, 0.5, 1.0, 0.375, 1.0, 0.375, 0.75, 0.5, 0.75, 0.5, 0.875, 0.375, 0.875, 0.5, 0.75, 0.625, 0.75, 0.625, 0.875, 0.5, 0.875, 0.375, 0.625, 0.5, 0.625, 0.5, 0.75, 0.375, 0.75, 0.375, 0.5, 0.5, 0.5, 0.5, 0.625, 0.375, 0.625, 0.5, 0.75, 0.5, 0.625, 0.5, 0.625, 0.5, 0.75, 0.375, 0.375, 0.5, 0.375, 0.5, 0.5, 0.375, 0.5, 0.375, 0.25, 0.5, 0.25, 0.5, 0.375, 0.375, 0.375, 0.5, 0.25, 0.625, 0.25, 0.625, 0.375, 0.5, 0.375, 0.375, 0.125, 0.5, 0.125, 0.5, 0.25, 0.375, 0.25, 0.375, 0.0, 0.5, 0.0, 0.5, 0.125, 0.375, 0.125, 0.5, 0.0, 0.625, 0.0, 0.625, 0.125, 0.5, 0.125, 0.5, 0.625, 0.5, 0.5, 0.5, 0.5, 0.5, 0.625, 0.625, 0.75, 0.5, 0.75, 0.5, 0.75, 0.625, 0.75, 0.625, 0.25, 0.5, 0.25, 0.5, 0.25, 0.625, 0.25, 0.5, 0.75, 0.5, 0.625, 0.5, 0.625, 0.5, 0.75, 0.625, 0.5, 0.625, 0.375, 0.625, 0.375, 0.625, 0.5, 0.625, 0.125, 0.625, 0.0, 0.625, 0.0, 0.625, 0.125, 0.625, 0.75, 0.5, 0.75, 0.5, 0.75, 0.625, 0.75, 0.625, 1.0, 0.625, 0.875, 0.625, 0.875, 0.625, 1.0, 0.625, 1.0, 0.5, 1.0, 0.5, 1.0, 0.625, 1.0, 0.5, 0.5, 0.625, 0.5, 0.625, 0.5, 0.5, 0.5, 0.625, 0.25, 0.5, 0.25, 0.5, 0.25, 0.625, 0.25, 0.625, 0.5, 0.625, 0.375, 0.625, 0.375, 0.625, 0.5, 0.625, 0.5, 0.625, 0.375, 0.625, 0.375, 0.625, 0.5, 0.625, 0.125, 0.625, 0.0, 0.625, 0.0, 0.625, 0.125, 0.5, 0.5, 0.625, 0.5, 0.625, 0.5, 0.5, 0.5, 0.625, 0.25, 0.625, 0.125, 0.625, 0.125, 0.625, 0.25, 0.625, 0.875, 0.625, 0.75, 0.625, 0.75, 0.625, 0.875, 0.625, 1.0, 0.625, 0.875, 0.625, 0.875, 0.625, 1.0, 0.625, 1.0, 0.5, 1.0, 0.5, 1.0, 0.625, 1.0, 0.625, 0.375, 0.625, 0.25, 0.625, 0.25, 0.625, 0.375, 0.625, 1.0, 0.625, 0.875, 0.625, 0.875, 0.625, 1.0, 0.625, 0.875, 0.625, 0.75, 0.625, 0.75, 0.625, 0.875, 0.625, 0.25, 0.625, 0.125, 0.625, 0.125, 0.625, 0.25, 0.5, 0.5, 0.625, 0.5, 0.625, 0.5, 0.5, 0.5, 0.625, 0.375, 0.625, 0.25, 0.625, 0.25, 0.625, 0.375, 0.5, 0.625, 0.5, 0.5, 0.5, 0.5, 0.5, 0.625, 0.625, 0.75, 0.5, 0.75, 0.5, 0.75, 0.625, 0.75, 0.625, 0.5, 0.625, 0.375, 0.625, 0.375, 0.625, 0.5, 0.625, 0.125, 0.625, 0.0, 0.625, 0.0, 0.625, 0.125, 0.5, 0.75, 0.5, 0.625, 0.5, 0.625, 0.5, 0.75, 0.5, 0.75, 0.5, 0.625, 0.5, 0.625, 0.5, 0.75, 0.625, 0.75, 0.5, 0.75, 0.5, 0.75, 0.625, 0.75, 0.5, 0.625, 0.5, 0.5, 0.5, 0.5, 0.5, 0.625, 0.625, 0.375, 0.625, 0.25, 0.625, 0.25, 0.625, 0.375, 0.625, 0.875, 0.625, 0.75, 0.625, 0.75, 0.625, 0.875, 0.625, 0.375, 0.625, 0.25, 0.625, 0.25, 0.625, 0.375, 0.5, 0.625, 0.5, 0.5, 0.5, 0.5, 0.5, 0.625, 0.625, 0.75, 0.5, 0.75, 0.5, 0.75, 0.625, 0.75, 0.625, 0.5, 0.625, 0.375, 0.625, 0.375, 0.625, 0.5, 0.625, 0.125, 0.625, 0.0, 0.625, 0.0, 0.625, 0.125, 0.625, 0.875, 0.625, 0.75, 0.625, 0.75, 0.625, 0.875, 0.5, 0.5, 0.625, 0.5, 0.625, 0.5, 0.5, 0.5, 0.625, 1.0, 0.625, 0.875, 0.625, 0.875, 0.625, 1.0, 0.625, 0.25, 0.625, 0.125, 0.625, 0.125, 0.625, 0.25, 0.5, 0.625, 0.625, 0.625, 0.625, 0.75, 0.5, 0.75, 0.75, 0.625, 0.875, 0.625, 0.875, 0.75, 0.75, 0.75, 0.625, 0.625, 0.75, 0.625, 0.75, 0.75, 0.625, 0.75, 0.625, 0.5, 0.75, 0.5, 0.75, 0.625, 0.625, 0.625, 0.75, 0.5, 0.875, 0.5, 0.875, 0.625, 0.75, 0.625, 0.5, 0.5, 0.625, 0.5, 0.625, 0.625, 0.5, 0.625, 0.5, 0.5, 0.625, 0.5, 0.625, 0.5, 0.5, 0.5, 0.625, 1.0, 0.625, 0.875, 0.625, 0.875, 0.625, 1.0, 0.625, 0.25, 0.625, 0.125, 0.625, 0.125, 0.625, 0.25, 0.5, 0.75, 0.5, 0.625, 0.5, 0.625, 0.5, 0.75])
me_cube_001.update()

# ---- objects
ob_cube = bpy.data.objects.new('Cube', me_cube)
ob_empty = bpy.data.objects.new('Empty', None)
ob_empty_001 = bpy.data.objects.new('Empty.001', None)
ob_cube_001 = bpy.data.objects.new('Cube.001', me_cube_001)

# ---- transforms, parenting, visibility, modifiers, constraints
ob_cube.location = (0.11, 0.0, 0.6)
ob_cube.scale = (0.1329, 0.1329, 0.1329)
ob_cube.lock_rotations_4d = False
ob_cube.empty_display_type = 'ARROWS'
ob_cube.lineart.crease_threshold = 0.0
_m = ob_cube.modifiers.new('Mirror', 'MIRROR')
_m.use_axis = (False, True, False)
_m.use_clip = True
ob_empty.location = (0.0, 1.57, 0.0)
ob_empty.rotation_euler = (1.571, 0.0, 1.571)
ob_empty.empty_display_type = 'IMAGE'
ob_empty.empty_display_size = 5.0
ob_empty_001.location = (-0.6875, 0.0, 0.0)
ob_empty_001.rotation_euler = (1.571, -0.0, 1.192e-07)
ob_empty_001.empty_display_type = 'IMAGE'
ob_empty_001.empty_display_size = 5.0
ob_cube_001.location = (-2.562e-17, -2.006, 0.9446)
ob_cube_001.scale = (0.06175, 0.06175, 0.06175)

# ---- collection membership
col_collection.objects.link(ob_cube)
col_collection.objects.link(ob_empty)
col_collection.objects.link(ob_empty_001)
col_collection.objects.link(ob_cube_001)

# ---- scene / render settings (as saved in the file)
scene.frame_start = 1; scene.frame_end = 250; scene.frame_set(1)
scene.render.engine = 'BLENDER_EEVEE_NEXT'
scene.render.bake_bias = 0.0
scene.render.bake_samples = 0
scene.cycles.sampling_pattern = 'TABULATED_SOBOL'
scene.eevee.use_volume_custom_range = False
bpy.context.view_layer.update()

# ---- added for rendering (the .blend has no active camera and no usable light): camera, sun
cam_auto = bpy.data.cameras.new('AutoCamera')
cam_auto.lens = 50.0
cam_auto.sensor_width = 36.0
cam_auto.clip_end = 1000.0
ob_auto_camera = bpy.data.objects.new('AutoCamera', cam_auto)
scene.collection.objects.link(ob_auto_camera)
ob_auto_camera.location = (3.34592, -4.76758, 2.71051)
ob_auto_camera.rotation_euler = (1.09748, -7.21219e-08, 0.694738)
scene.camera = ob_auto_camera
light_auto_sun = bpy.data.lights.new('AutoSun', 'SUN')
light_auto_sun.energy = 3.0
light_auto_sun.angle = 0.0523599
ob_auto_sun = bpy.data.objects.new('AutoSun', light_auto_sun)
scene.collection.objects.link(ob_auto_sun)
ob_auto_sun.rotation_euler = (0.872665, 0.174533, 0.523599)
bpy.context.view_layer.update()
